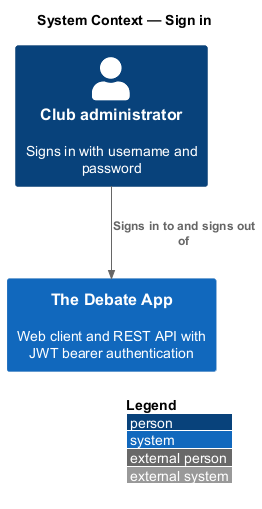

The diagram above was rendered by PlantUML. Its source (embedded in the PNG):
@startuml
!include <C4/C4_Context>
LAYOUT_WITH_LEGEND()
title System Context — Sign in

Person(admin, "Club administrator", "Signs in with username and password")
System(app, "The Debate App", "Web client and REST API with JWT bearer authentication")
Rel(admin, app, "Signs in to and signs out of")
@enduml